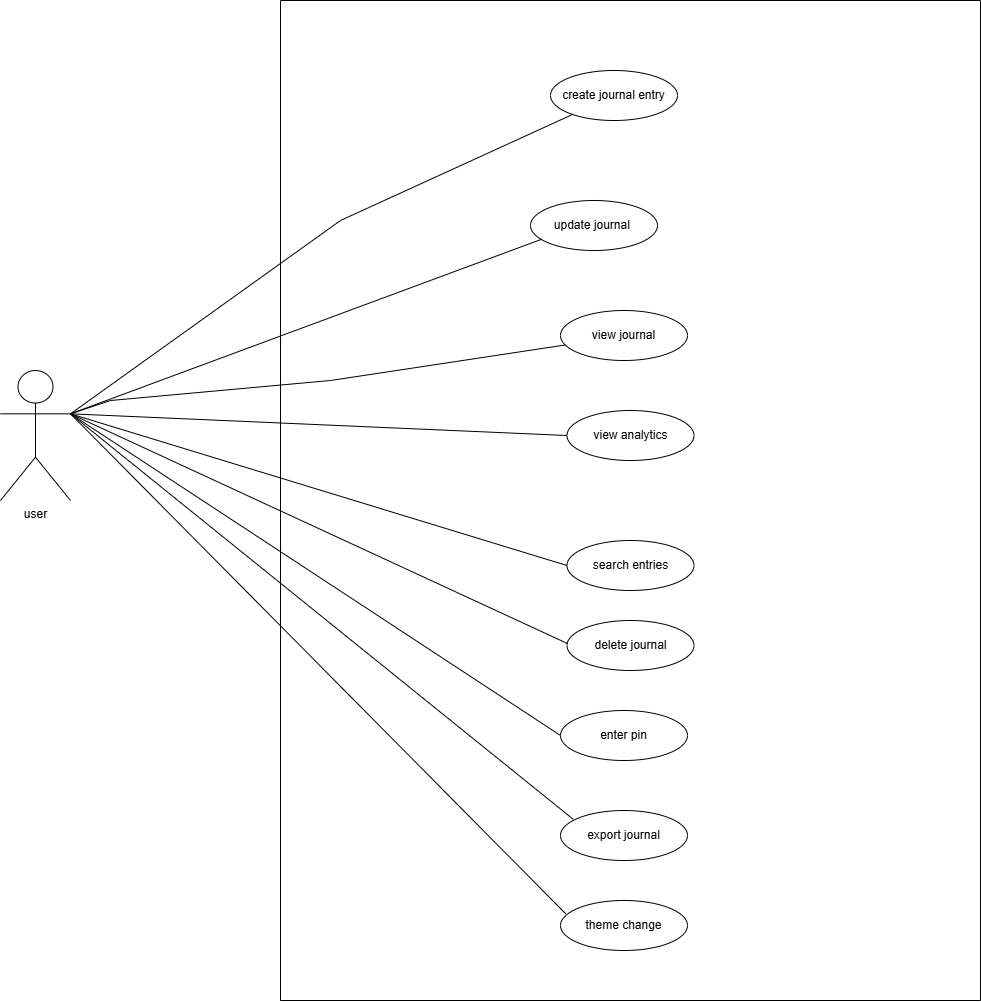

The diagram above was exported from draw.io. Its source (the exported page's mxGraphModel, read from the mxfile embedded in the PNG):
<mxGraphModel dx="1698" dy="792" grid="1" gridSize="10" guides="1" tooltips="1" connect="1" arrows="1" fold="1" page="1" pageScale="1" pageWidth="850" pageHeight="1100" math="0" shadow="0">
  <root>
    <mxCell id="0" />
    <mxCell id="1" parent="0" />
    <mxCell id="uQVbPISP9aa0pRTfr5aq-1" parent="1" style="swimlane;startSize=0;" value="" vertex="1">
      <mxGeometry height="1000" width="700" x="280" y="500" as="geometry">
        <mxRectangle height="40" width="50" x="180" y="-160" as="alternateBounds" />
      </mxGeometry>
    </mxCell>
    <mxCell id="uQVbPISP9aa0pRTfr5aq-8" parent="uQVbPISP9aa0pRTfr5aq-1" style="ellipse;whiteSpace=wrap;html=1;" value="delete journal" vertex="1">
      <mxGeometry height="50" width="127" x="286.5" y="620" as="geometry" />
    </mxCell>
    <mxCell id="uQVbPISP9aa0pRTfr5aq-31" parent="uQVbPISP9aa0pRTfr5aq-1" style="ellipse;whiteSpace=wrap;html=1;" value="update journal&amp;nbsp;" vertex="1">
      <mxGeometry height="50" width="127" x="250" y="200" as="geometry" />
    </mxCell>
    <mxCell id="uQVbPISP9aa0pRTfr5aq-32" parent="uQVbPISP9aa0pRTfr5aq-1" style="ellipse;whiteSpace=wrap;html=1;" value="view journal" vertex="1">
      <mxGeometry height="50" width="127" x="280" y="310" as="geometry" />
    </mxCell>
    <mxCell id="uQVbPISP9aa0pRTfr5aq-33" parent="uQVbPISP9aa0pRTfr5aq-1" style="ellipse;whiteSpace=wrap;html=1;" value="view analytics" vertex="1">
      <mxGeometry height="50" width="127" x="286.5" y="410" as="geometry" />
    </mxCell>
    <mxCell id="uQVbPISP9aa0pRTfr5aq-34" parent="uQVbPISP9aa0pRTfr5aq-1" style="ellipse;whiteSpace=wrap;html=1;" value="search entries" vertex="1">
      <mxGeometry height="50" width="127" x="286.5" y="540" as="geometry" />
    </mxCell>
    <mxCell id="uQVbPISP9aa0pRTfr5aq-36" parent="uQVbPISP9aa0pRTfr5aq-1" style="ellipse;whiteSpace=wrap;html=1;" value="enter pin" vertex="1">
      <mxGeometry height="50" width="127" x="280" y="710" as="geometry" />
    </mxCell>
    <mxCell id="uQVbPISP9aa0pRTfr5aq-39" parent="uQVbPISP9aa0pRTfr5aq-1" style="ellipse;whiteSpace=wrap;html=1;" value="export journal" vertex="1">
      <mxGeometry height="50" width="127" x="280" y="810" as="geometry" />
    </mxCell>
    <mxCell id="uQVbPISP9aa0pRTfr5aq-29" parent="uQVbPISP9aa0pRTfr5aq-1" style="ellipse;whiteSpace=wrap;html=1;" value="create journal entry" vertex="1">
      <mxGeometry height="50" width="127" x="270" y="70" as="geometry" />
    </mxCell>
    <mxCell id="uQVbPISP9aa0pRTfr5aq-61" parent="uQVbPISP9aa0pRTfr5aq-1" style="ellipse;whiteSpace=wrap;html=1;" value="theme change" vertex="1">
      <mxGeometry height="50" width="127" x="280" y="900" as="geometry" />
    </mxCell>
    <mxCell id="uQVbPISP9aa0pRTfr5aq-28" parent="1" style="shape=umlActor;verticalLabelPosition=bottom;verticalAlign=top;html=1;outlineConnect=0;" value="user" vertex="1">
      <mxGeometry height="130" width="70" y="870" as="geometry" />
    </mxCell>
    <mxCell id="uQVbPISP9aa0pRTfr5aq-47" edge="1" parent="1" source="uQVbPISP9aa0pRTfr5aq-29" style="endArrow=none;html=1;rounded=0;entryX=1;entryY=0.3333333333333333;entryDx=0;entryDy=0;entryPerimeter=0;" target="uQVbPISP9aa0pRTfr5aq-28" value="">
      <mxGeometry height="50" relative="1" width="50" as="geometry">
        <Array as="points">
          <mxPoint x="340" y="720" />
        </Array>
        <mxPoint x="337" y="590" as="sourcePoint" />
        <mxPoint x="70" y="910" as="targetPoint" />
      </mxGeometry>
    </mxCell>
    <mxCell id="uQVbPISP9aa0pRTfr5aq-48" edge="1" parent="1" source="uQVbPISP9aa0pRTfr5aq-31" style="endArrow=none;html=1;rounded=0;exitX=0.089;exitY=0.774;exitDx=0;exitDy=0;exitPerimeter=0;entryX=1;entryY=0.3333333333333333;entryDx=0;entryDy=0;entryPerimeter=0;" target="uQVbPISP9aa0pRTfr5aq-28" value="">
      <mxGeometry height="50" relative="1" width="50" as="geometry">
        <Array as="points" />
        <mxPoint x="337" y="670" as="sourcePoint" />
        <mxPoint x="82" y="956" as="targetPoint" />
      </mxGeometry>
    </mxCell>
    <mxCell id="uQVbPISP9aa0pRTfr5aq-49" edge="1" parent="1" source="uQVbPISP9aa0pRTfr5aq-32" style="endArrow=none;html=1;rounded=0;exitX=0.039;exitY=0.689;exitDx=0;exitDy=0;exitPerimeter=0;entryX=1;entryY=0.3333333333333333;entryDx=0;entryDy=0;entryPerimeter=0;" target="uQVbPISP9aa0pRTfr5aq-28" value="">
      <mxGeometry height="50" relative="1" width="50" as="geometry">
        <Array as="points">
          <mxPoint x="330" y="880" />
          <mxPoint x="110" y="900" />
        </Array>
        <mxPoint x="485" y="800" as="sourcePoint" />
        <mxPoint x="230" y="1086" as="targetPoint" />
      </mxGeometry>
    </mxCell>
    <mxCell id="uQVbPISP9aa0pRTfr5aq-51" edge="1" parent="1" source="uQVbPISP9aa0pRTfr5aq-28" style="endArrow=none;html=1;rounded=0;entryX=0;entryY=0.5;entryDx=0;entryDy=0;exitX=1;exitY=0.3333333333333333;exitDx=0;exitDy=0;exitPerimeter=0;" target="uQVbPISP9aa0pRTfr5aq-34" value="">
      <mxGeometry height="50" relative="1" width="50" as="geometry">
        <mxPoint x="70" y="910" as="sourcePoint" />
        <mxPoint x="210" y="1000" as="targetPoint" />
      </mxGeometry>
    </mxCell>
    <mxCell id="uQVbPISP9aa0pRTfr5aq-50" edge="1" parent="1" source="uQVbPISP9aa0pRTfr5aq-28" style="endArrow=none;html=1;rounded=0;entryX=0;entryY=0.5;entryDx=0;entryDy=0;exitX=1;exitY=0.3333333333333333;exitDx=0;exitDy=0;exitPerimeter=0;" target="uQVbPISP9aa0pRTfr5aq-33" value="">
      <mxGeometry height="50" relative="1" width="50" as="geometry">
        <mxPoint x="80" y="910" as="sourcePoint" />
        <mxPoint x="330" y="900" as="targetPoint" />
      </mxGeometry>
    </mxCell>
    <mxCell id="uQVbPISP9aa0pRTfr5aq-52" edge="1" parent="1" source="uQVbPISP9aa0pRTfr5aq-28" style="endArrow=none;html=1;rounded=0;entryX=0.003;entryY=0.46;entryDx=0;entryDy=0;exitX=1;exitY=0.3333333333333333;exitDx=0;exitDy=0;exitPerimeter=0;entryPerimeter=0;" value="">
      <mxGeometry height="50" relative="1" width="50" as="geometry">
        <mxPoint x="59" y="959.67" as="sourcePoint" />
        <mxPoint x="566.8809999999999" y="1143" as="targetPoint" />
      </mxGeometry>
    </mxCell>
    <mxCell id="uQVbPISP9aa0pRTfr5aq-53" edge="1" parent="1" source="uQVbPISP9aa0pRTfr5aq-28" style="endArrow=none;html=1;rounded=0;entryX=0;entryY=0.5;entryDx=0;entryDy=0;exitX=1;exitY=0.3333333333333333;exitDx=0;exitDy=0;exitPerimeter=0;" target="uQVbPISP9aa0pRTfr5aq-36" value="">
      <mxGeometry height="50" relative="1" width="50" as="geometry">
        <mxPoint x="25" y="1016.67" as="sourcePoint" />
        <mxPoint x="288" y="1166.67" as="targetPoint" />
      </mxGeometry>
    </mxCell>
    <mxCell id="uQVbPISP9aa0pRTfr5aq-55" edge="1" parent="1" source="uQVbPISP9aa0pRTfr5aq-28" style="endArrow=none;html=1;rounded=0;entryX=0.1;entryY=0.175;entryDx=0;entryDy=0;entryPerimeter=0;exitX=1;exitY=0.3333333333333333;exitDx=0;exitDy=0;exitPerimeter=0;" target="uQVbPISP9aa0pRTfr5aq-39" value="">
      <mxGeometry height="50" relative="1" width="50" as="geometry">
        <mxPoint x="70" y="920" as="sourcePoint" />
        <mxPoint x="271" y="1351.67" as="targetPoint" />
      </mxGeometry>
    </mxCell>
    <mxCell id="uQVbPISP9aa0pRTfr5aq-62" edge="1" parent="1" source="uQVbPISP9aa0pRTfr5aq-28" style="endArrow=none;html=1;rounded=0;entryX=0.042;entryY=0.268;entryDx=0;entryDy=0;entryPerimeter=0;exitX=1;exitY=0.3333333333333333;exitDx=0;exitDy=0;exitPerimeter=0;" target="uQVbPISP9aa0pRTfr5aq-61" value="">
      <mxGeometry height="50" relative="1" width="50" as="geometry">
        <mxPoint x="70" y="910" as="sourcePoint" />
        <mxPoint x="282" y="1406.67" as="targetPoint" />
      </mxGeometry>
    </mxCell>
  </root>
</mxGraphModel>